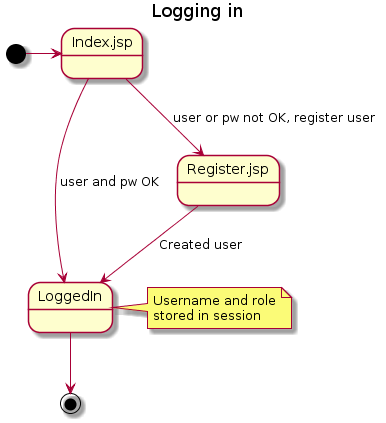

The diagram above was rendered by PlantUML. Its source (embedded in the PNG):
@startuml
Title Logging in
State Index.jsp
State "Register.jsp" as error
State LoggedIn

note right of LoggedIn
Username and role
stored in session
end note

[*] -> Index.jsp
Index.jsp --> LoggedIn : user and pw OK
error --> LoggedIn : Created user
Index.jsp --> error : user or pw not OK, register user
LoggedIn --> [*]
@enduml